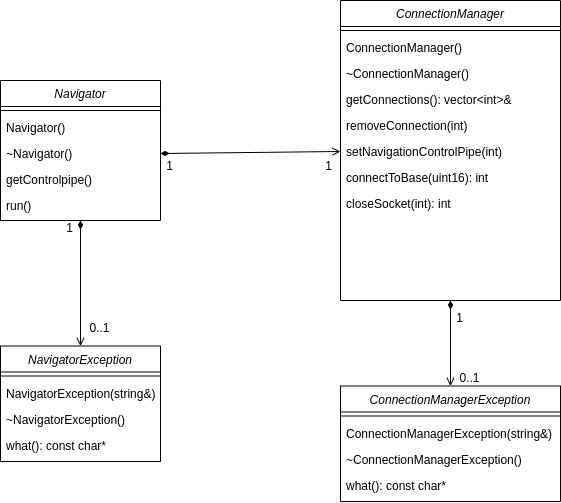

The diagram above was exported from draw.io. Its source (the exported page's mxGraphModel, read from the mxfile embedded in the PNG):
<mxGraphModel dx="991" dy="1207" grid="1" gridSize="10" guides="1" tooltips="1" connect="1" arrows="1" fold="1" page="1" pageScale="1" pageWidth="827" pageHeight="1169" math="0" shadow="0">
  <root>
    <mxCell id="WIyWlLk6GJQsqaUBKTNV-0" />
    <mxCell id="WIyWlLk6GJQsqaUBKTNV-1" parent="WIyWlLk6GJQsqaUBKTNV-0" />
    <mxCell id="E4rCL26jE7reW1CfPTTA-0" value="Navigator" style="swimlane;fontStyle=2;align=center;verticalAlign=top;childLayout=stackLayout;horizontal=1;startSize=26;horizontalStack=0;resizeParent=1;resizeLast=0;collapsible=1;marginBottom=0;rounded=0;shadow=0;strokeWidth=1;" vertex="1" parent="WIyWlLk6GJQsqaUBKTNV-1">
      <mxGeometry x="132" y="414" width="160" height="140" as="geometry">
        <mxRectangle x="230" y="140" width="160" height="26" as="alternateBounds" />
      </mxGeometry>
    </mxCell>
    <mxCell id="E4rCL26jE7reW1CfPTTA-1" value="" style="line;html=1;strokeWidth=1;align=left;verticalAlign=middle;spacingTop=-1;spacingLeft=3;spacingRight=3;rotatable=0;labelPosition=right;points=[];portConstraint=eastwest;" vertex="1" parent="E4rCL26jE7reW1CfPTTA-0">
      <mxGeometry y="26" width="160" height="8" as="geometry" />
    </mxCell>
    <mxCell id="E4rCL26jE7reW1CfPTTA-2" value="Navigator()" style="text;align=left;verticalAlign=top;spacingLeft=4;spacingRight=4;overflow=hidden;rotatable=0;points=[[0,0.5],[1,0.5]];portConstraint=eastwest;" vertex="1" parent="E4rCL26jE7reW1CfPTTA-0">
      <mxGeometry y="34" width="160" height="26" as="geometry" />
    </mxCell>
    <mxCell id="E4rCL26jE7reW1CfPTTA-3" value="~Navigator()" style="text;align=left;verticalAlign=top;spacingLeft=4;spacingRight=4;overflow=hidden;rotatable=0;points=[[0,0.5],[1,0.5]];portConstraint=eastwest;" vertex="1" parent="E4rCL26jE7reW1CfPTTA-0">
      <mxGeometry y="60" width="160" height="26" as="geometry" />
    </mxCell>
    <mxCell id="E4rCL26jE7reW1CfPTTA-4" value="getControlpipe()" style="text;align=left;verticalAlign=top;spacingLeft=4;spacingRight=4;overflow=hidden;rotatable=0;points=[[0,0.5],[1,0.5]];portConstraint=eastwest;" vertex="1" parent="E4rCL26jE7reW1CfPTTA-0">
      <mxGeometry y="86" width="160" height="26" as="geometry" />
    </mxCell>
    <mxCell id="E4rCL26jE7reW1CfPTTA-10" value="run()" style="text;align=left;verticalAlign=top;spacingLeft=4;spacingRight=4;overflow=hidden;rotatable=0;points=[[0,0.5],[1,0.5]];portConstraint=eastwest;" vertex="1" parent="E4rCL26jE7reW1CfPTTA-0">
      <mxGeometry y="112" width="160" height="26" as="geometry" />
    </mxCell>
    <mxCell id="E4rCL26jE7reW1CfPTTA-5" value="ConnectionManager" style="swimlane;fontStyle=2;align=center;verticalAlign=top;childLayout=stackLayout;horizontal=1;startSize=26;horizontalStack=0;resizeParent=1;resizeLast=0;collapsible=1;marginBottom=0;rounded=0;shadow=0;strokeWidth=1;" vertex="1" parent="WIyWlLk6GJQsqaUBKTNV-1">
      <mxGeometry x="472" y="334" width="220" height="300" as="geometry">
        <mxRectangle x="230" y="140" width="160" height="26" as="alternateBounds" />
      </mxGeometry>
    </mxCell>
    <mxCell id="E4rCL26jE7reW1CfPTTA-6" value="" style="line;html=1;strokeWidth=1;align=left;verticalAlign=middle;spacingTop=-1;spacingLeft=3;spacingRight=3;rotatable=0;labelPosition=right;points=[];portConstraint=eastwest;" vertex="1" parent="E4rCL26jE7reW1CfPTTA-5">
      <mxGeometry y="26" width="220" height="8" as="geometry" />
    </mxCell>
    <mxCell id="E4rCL26jE7reW1CfPTTA-7" value="ConnectionManager()" style="text;align=left;verticalAlign=top;spacingLeft=4;spacingRight=4;overflow=hidden;rotatable=0;points=[[0,0.5],[1,0.5]];portConstraint=eastwest;" vertex="1" parent="E4rCL26jE7reW1CfPTTA-5">
      <mxGeometry y="34" width="220" height="26" as="geometry" />
    </mxCell>
    <mxCell id="E4rCL26jE7reW1CfPTTA-8" value="~ConnectionManager()" style="text;align=left;verticalAlign=top;spacingLeft=4;spacingRight=4;overflow=hidden;rotatable=0;points=[[0,0.5],[1,0.5]];portConstraint=eastwest;" vertex="1" parent="E4rCL26jE7reW1CfPTTA-5">
      <mxGeometry y="60" width="220" height="26" as="geometry" />
    </mxCell>
    <mxCell id="E4rCL26jE7reW1CfPTTA-9" value="getConnections(): vector&lt;int&gt;&amp;" style="text;align=left;verticalAlign=top;spacingLeft=4;spacingRight=4;overflow=hidden;rotatable=0;points=[[0,0.5],[1,0.5]];portConstraint=eastwest;" vertex="1" parent="E4rCL26jE7reW1CfPTTA-5">
      <mxGeometry y="86" width="220" height="26" as="geometry" />
    </mxCell>
    <mxCell id="E4rCL26jE7reW1CfPTTA-12" value="removeConnection(int)" style="text;align=left;verticalAlign=top;spacingLeft=4;spacingRight=4;overflow=hidden;rotatable=0;points=[[0,0.5],[1,0.5]];portConstraint=eastwest;" vertex="1" parent="E4rCL26jE7reW1CfPTTA-5">
      <mxGeometry y="112" width="220" height="26" as="geometry" />
    </mxCell>
    <mxCell id="E4rCL26jE7reW1CfPTTA-14" value="setNavigationControlPipe(int)" style="text;align=left;verticalAlign=top;spacingLeft=4;spacingRight=4;overflow=hidden;rotatable=0;points=[[0,0.5],[1,0.5]];portConstraint=eastwest;" vertex="1" parent="E4rCL26jE7reW1CfPTTA-5">
      <mxGeometry y="138" width="220" height="26" as="geometry" />
    </mxCell>
    <mxCell id="E4rCL26jE7reW1CfPTTA-15" value="connectToBase(uint16): int" style="text;align=left;verticalAlign=top;spacingLeft=4;spacingRight=4;overflow=hidden;rotatable=0;points=[[0,0.5],[1,0.5]];portConstraint=eastwest;" vertex="1" parent="E4rCL26jE7reW1CfPTTA-5">
      <mxGeometry y="164" width="220" height="26" as="geometry" />
    </mxCell>
    <mxCell id="E4rCL26jE7reW1CfPTTA-18" value="closeSocket(int): int" style="text;align=left;verticalAlign=top;spacingLeft=4;spacingRight=4;overflow=hidden;rotatable=0;points=[[0,0.5],[1,0.5]];portConstraint=eastwest;" vertex="1" parent="E4rCL26jE7reW1CfPTTA-5">
      <mxGeometry y="190" width="220" height="26" as="geometry" />
    </mxCell>
    <mxCell id="E4rCL26jE7reW1CfPTTA-19" value="NavigatorException" style="swimlane;fontStyle=2;align=center;verticalAlign=top;childLayout=stackLayout;horizontal=1;startSize=26;horizontalStack=0;resizeParent=1;resizeLast=0;collapsible=1;marginBottom=0;rounded=0;shadow=0;strokeWidth=1;" vertex="1" parent="WIyWlLk6GJQsqaUBKTNV-1">
      <mxGeometry x="132" y="679.5" width="160" height="115.5" as="geometry">
        <mxRectangle x="230" y="140" width="160" height="26" as="alternateBounds" />
      </mxGeometry>
    </mxCell>
    <mxCell id="E4rCL26jE7reW1CfPTTA-20" value="" style="line;html=1;strokeWidth=1;align=left;verticalAlign=middle;spacingTop=-1;spacingLeft=3;spacingRight=3;rotatable=0;labelPosition=right;points=[];portConstraint=eastwest;" vertex="1" parent="E4rCL26jE7reW1CfPTTA-19">
      <mxGeometry y="26" width="160" height="8" as="geometry" />
    </mxCell>
    <mxCell id="E4rCL26jE7reW1CfPTTA-21" value="NavigatorException(string&amp;)" style="text;align=left;verticalAlign=top;spacingLeft=4;spacingRight=4;overflow=hidden;rotatable=0;points=[[0,0.5],[1,0.5]];portConstraint=eastwest;" vertex="1" parent="E4rCL26jE7reW1CfPTTA-19">
      <mxGeometry y="34" width="160" height="26" as="geometry" />
    </mxCell>
    <mxCell id="E4rCL26jE7reW1CfPTTA-22" value="~NavigatorException()" style="text;align=left;verticalAlign=top;spacingLeft=4;spacingRight=4;overflow=hidden;rotatable=0;points=[[0,0.5],[1,0.5]];portConstraint=eastwest;" vertex="1" parent="E4rCL26jE7reW1CfPTTA-19">
      <mxGeometry y="60" width="160" height="26" as="geometry" />
    </mxCell>
    <mxCell id="E4rCL26jE7reW1CfPTTA-23" value="what(): const char*" style="text;align=left;verticalAlign=top;spacingLeft=4;spacingRight=4;overflow=hidden;rotatable=0;points=[[0,0.5],[1,0.5]];portConstraint=eastwest;" vertex="1" parent="E4rCL26jE7reW1CfPTTA-19">
      <mxGeometry y="86" width="160" height="26" as="geometry" />
    </mxCell>
    <mxCell id="E4rCL26jE7reW1CfPTTA-25" value="ConnectionManagerException" style="swimlane;fontStyle=2;align=center;verticalAlign=top;childLayout=stackLayout;horizontal=1;startSize=26;horizontalStack=0;resizeParent=1;resizeLast=0;collapsible=1;marginBottom=0;rounded=0;shadow=0;strokeWidth=1;" vertex="1" parent="WIyWlLk6GJQsqaUBKTNV-1">
      <mxGeometry x="472" y="719.5" width="220" height="115.5" as="geometry">
        <mxRectangle x="230" y="140" width="160" height="26" as="alternateBounds" />
      </mxGeometry>
    </mxCell>
    <mxCell id="E4rCL26jE7reW1CfPTTA-26" value="" style="line;html=1;strokeWidth=1;align=left;verticalAlign=middle;spacingTop=-1;spacingLeft=3;spacingRight=3;rotatable=0;labelPosition=right;points=[];portConstraint=eastwest;" vertex="1" parent="E4rCL26jE7reW1CfPTTA-25">
      <mxGeometry y="26" width="220" height="8" as="geometry" />
    </mxCell>
    <mxCell id="E4rCL26jE7reW1CfPTTA-27" value="ConnectionManagerException(string&amp;)" style="text;align=left;verticalAlign=top;spacingLeft=4;spacingRight=4;overflow=hidden;rotatable=0;points=[[0,0.5],[1,0.5]];portConstraint=eastwest;" vertex="1" parent="E4rCL26jE7reW1CfPTTA-25">
      <mxGeometry y="34" width="220" height="26" as="geometry" />
    </mxCell>
    <mxCell id="E4rCL26jE7reW1CfPTTA-28" value="~ConnectionManagerException()" style="text;align=left;verticalAlign=top;spacingLeft=4;spacingRight=4;overflow=hidden;rotatable=0;points=[[0,0.5],[1,0.5]];portConstraint=eastwest;" vertex="1" parent="E4rCL26jE7reW1CfPTTA-25">
      <mxGeometry y="60" width="220" height="26" as="geometry" />
    </mxCell>
    <mxCell id="E4rCL26jE7reW1CfPTTA-29" value="what(): const char*" style="text;align=left;verticalAlign=top;spacingLeft=4;spacingRight=4;overflow=hidden;rotatable=0;points=[[0,0.5],[1,0.5]];portConstraint=eastwest;" vertex="1" parent="E4rCL26jE7reW1CfPTTA-25">
      <mxGeometry y="86" width="220" height="26" as="geometry" />
    </mxCell>
    <mxCell id="E4rCL26jE7reW1CfPTTA-30" value="" style="endArrow=open;html=1;exitX=1;exitY=0.5;exitDx=0;exitDy=0;entryX=0;entryY=0.5;entryDx=0;entryDy=0;startArrow=diamondThin;startFill=1;endFill=0;" edge="1" parent="WIyWlLk6GJQsqaUBKTNV-1" source="E4rCL26jE7reW1CfPTTA-3" target="E4rCL26jE7reW1CfPTTA-14">
      <mxGeometry width="50" height="50" relative="1" as="geometry">
        <mxPoint x="190" y="320" as="sourcePoint" />
        <mxPoint x="450" y="322.9999999999998" as="targetPoint" />
      </mxGeometry>
    </mxCell>
    <mxCell id="E4rCL26jE7reW1CfPTTA-31" value="1" style="text;html=1;align=center;verticalAlign=middle;resizable=0;points=[];labelBackgroundColor=#ffffff;" vertex="1" connectable="0" parent="E4rCL26jE7reW1CfPTTA-30">
      <mxGeometry x="-0.4027" y="-2" relative="1" as="geometry">
        <mxPoint x="-46.02000000000001" y="9.62" as="offset" />
      </mxGeometry>
    </mxCell>
    <mxCell id="E4rCL26jE7reW1CfPTTA-32" value="1" style="text;html=1;align=center;verticalAlign=middle;resizable=0;points=[];labelBackgroundColor=#ffffff;" vertex="1" connectable="0" parent="E4rCL26jE7reW1CfPTTA-30">
      <mxGeometry x="-0.5035" y="-2" relative="1" as="geometry">
        <mxPoint x="122.97999999999999" y="9.780000000000001" as="offset" />
      </mxGeometry>
    </mxCell>
    <mxCell id="E4rCL26jE7reW1CfPTTA-33" value="" style="endArrow=open;html=1;exitX=0.5;exitY=1;exitDx=0;exitDy=0;entryX=0.5;entryY=0;entryDx=0;entryDy=0;startArrow=diamondThin;startFill=1;endFill=0;" edge="1" parent="WIyWlLk6GJQsqaUBKTNV-1" source="E4rCL26jE7reW1CfPTTA-0" target="E4rCL26jE7reW1CfPTTA-19">
      <mxGeometry width="50" height="50" relative="1" as="geometry">
        <mxPoint x="302" y="497" as="sourcePoint" />
        <mxPoint x="482" y="495" as="targetPoint" />
      </mxGeometry>
    </mxCell>
    <mxCell id="E4rCL26jE7reW1CfPTTA-34" value="1" style="text;html=1;align=center;verticalAlign=middle;resizable=0;points=[];labelBackgroundColor=#ffffff;" vertex="1" connectable="0" parent="E4rCL26jE7reW1CfPTTA-33">
      <mxGeometry x="-0.4027" y="-2" relative="1" as="geometry">
        <mxPoint x="-10.000000000000007" y="-31" as="offset" />
      </mxGeometry>
    </mxCell>
    <mxCell id="E4rCL26jE7reW1CfPTTA-35" value="0..1" style="text;html=1;align=center;verticalAlign=middle;resizable=0;points=[];labelBackgroundColor=#ffffff;" vertex="1" connectable="0" parent="E4rCL26jE7reW1CfPTTA-33">
      <mxGeometry x="-0.5035" y="-2" relative="1" as="geometry">
        <mxPoint x="20" y="75" as="offset" />
      </mxGeometry>
    </mxCell>
    <mxCell id="E4rCL26jE7reW1CfPTTA-36" value="" style="endArrow=open;html=1;exitX=0.5;exitY=1;exitDx=0;exitDy=0;entryX=0.5;entryY=0;entryDx=0;entryDy=0;startArrow=diamondThin;startFill=1;endFill=0;" edge="1" parent="WIyWlLk6GJQsqaUBKTNV-1" source="E4rCL26jE7reW1CfPTTA-5" target="E4rCL26jE7reW1CfPTTA-25">
      <mxGeometry width="50" height="50" relative="1" as="geometry">
        <mxPoint x="312" y="507" as="sourcePoint" />
        <mxPoint x="492" y="505" as="targetPoint" />
      </mxGeometry>
    </mxCell>
    <mxCell id="E4rCL26jE7reW1CfPTTA-37" value="1" style="text;html=1;align=center;verticalAlign=middle;resizable=0;points=[];labelBackgroundColor=#ffffff;" vertex="1" connectable="0" parent="E4rCL26jE7reW1CfPTTA-36">
      <mxGeometry x="-0.4027" y="-2" relative="1" as="geometry">
        <mxPoint x="10" y="-9.709999999999999" as="offset" />
      </mxGeometry>
    </mxCell>
    <mxCell id="E4rCL26jE7reW1CfPTTA-38" value="0..1" style="text;html=1;align=center;verticalAlign=middle;resizable=0;points=[];labelBackgroundColor=#ffffff;" vertex="1" connectable="0" parent="E4rCL26jE7reW1CfPTTA-36">
      <mxGeometry x="-0.5035" y="-2" relative="1" as="geometry">
        <mxPoint x="20" y="54.86" as="offset" />
      </mxGeometry>
    </mxCell>
  </root>
</mxGraphModel>